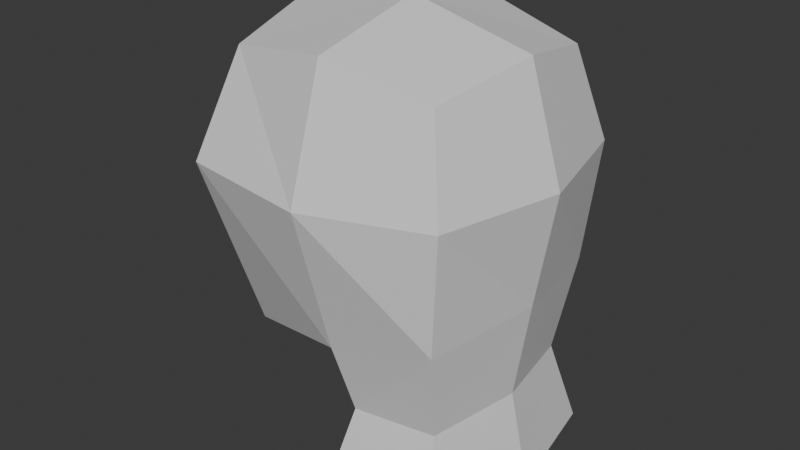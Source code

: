 # Source: basico2.blend  (saved by Blender 4.5.90; exported with 4.5.12 LTS)
import bpy
from mathutils import Matrix  # noqa: F401  (used for matrix-valued properties, if any)

bpy.ops.wm.read_factory_settings(use_empty=True)
scene = bpy.context.scene
scene.name = 'Scene'

# ---- collections
col_collection = bpy.data.collections.new('Collection'); scene.collection.children.link(col_collection)

# ---- materials (node trees are filled in below, after node groups)
mat_material = bpy.data.materials.new('Material')
mat_material.alpha_threshold = 0.0
mat_material.roughness = 0.5
mat_material.line_color = (0.0, 0.0, 0.0, 1.0)

# ---- material node trees
mat_material.use_nodes = True; mat_material.node_tree.nodes.clear()
_N = mat_material.node_tree.nodes; _L = mat_material.node_tree.links
n0 = _N.new('ShaderNodeOutputMaterial'); n0.name = 'Material Output'; n0.location = (200, 100)
n1 = _N.new('ShaderNodeBsdfPrincipled'); n1.name = 'Principled BSDF'; n1.location = (-200, 100)
n1.inputs[3].default_value = 1.45
_L.new(n1.outputs[0], n0.inputs[0])
n0.is_active_output = True

# ---- world
world_world = bpy.data.worlds.new('World'); scene.world = world_world
world_world.use_nodes = True; world_world.node_tree.nodes.clear()
_N = world_world.node_tree.nodes; _L = world_world.node_tree.links
n0 = _N.new('ShaderNodeOutputWorld'); n0.name = 'World Output'; n0.location = (200, 100)
n1 = _N.new('ShaderNodeBackground'); n1.name = 'Background'; n1.location = (-200, 100)
n1.inputs[0].default_value = (0.05088, 0.05088, 0.05088, 1.0)
_L.new(n1.outputs[0], n0.inputs[0])
n0.is_active_output = True
world_world.color = (0.05088, 0.05088, 0.05088)
world_world.sun_shadow_jitter_overblur = 0.0

# ---- meshes
me_cube = bpy.data.meshes.new('Cube')
me_cube.from_pydata([(0.8989, 0.8782, 0.8717), (1.0, 1.0, -1.0), (0.8989, -0.8782, 0.8717), (1.0, -1.0, -1.0), (-1.011, 0.8291, 0.8975), (-1.15, 0.6208, -1.663), (-1.011, -0.8291, 0.8975), (-1.15, -0.6208, -1.663), (-1.343, 0.0, -1.772), (0.0, 0.9908, -1.319), (1.098, 1.074, 0.06809), (-1.193, -1.193, 0.0), (1.098, -1.074, 0.06809), (-1.193, 1.193, 0.0), (0.0, -1.022, 1.068), (1.069, 1.681e-08, 1.041), (0.0, -0.9908, -1.319), (-1.171, 0.0, 1.058), (0.0, 1.022, 1.068), (1.193, 0.0, -0.9411), (0.0, 1.358, 0.0), (1.366, -9.148e-09, 0.06809), (-0.7796, 0.0, -1.702), (-1.618, 0.0, -0.2085), (0.0, -1.358, 0.0), (0.0, 0.0, 1.292), (-0.02892, -1.053, -2.633), (1.034, -1.063, -2.633), (1.239, -6.218e-10, -2.633), (1.034, 1.063, -2.633), (-0.02892, 1.053, -2.633), (-0.4765, -6.218e-10, -2.633), (0.8977, 0.8199, -1.836), (0.07783, 0.8123, -1.966), (-0.4144, -1.789e-09, -2.124), (1.056, -1.789e-09, -1.812), (0.8977, -0.8199, -1.836), (0.07783, -0.8123, -1.966)], [], [(25, 17, 6, 14), (24, 14, 6, 11), (23, 17, 4, 13), (34, 33, 30, 31), (21, 15, 2, 12), (20, 18, 0, 10), (9, 20, 10, 1), (5, 13, 20, 9), (13, 4, 18, 20), (19, 21, 12, 3), (1, 10, 21, 19), (10, 0, 15, 21), (8, 22, 16, 7), (5, 9, 22, 8), (33, 32, 29, 30), (8, 23, 13, 5), (7, 11, 23, 8), (11, 6, 17, 23), (16, 24, 11, 7), (3, 12, 24, 16), (12, 2, 14, 24), (15, 25, 14, 2), (0, 18, 25, 15), (18, 4, 17, 25), (31, 28, 27, 26), (30, 29, 28, 31), (32, 35, 28, 29), (35, 36, 27, 28), (37, 34, 31, 26), (36, 37, 26, 27), (3, 16, 37, 36), (16, 22, 34, 37), (19, 3, 36, 35), (1, 19, 35, 32), (9, 1, 32, 33), (22, 9, 33, 34)])
_uv = me_cube.uv_layers.new(name='UVMap')
_uv.uv.foreach_set('vector', [0.75, 0.625, 0.875, 0.625, 0.875, 0.75, 0.75, 0.75, 0.5, 0.875, 0.625, 0.875, 0.625, 1.0, 0.5, 1.0, 0.5, 0.125, 0.625, 0.125, 0.625, 0.25, 0.5, 0.25, 0.25, 0.625, 0.25, 0.5, 0.25, 0.5, 0.25, 0.625, 0.5, 0.625, 0.625, 0.625, 0.625, 0.75, 0.5, 0.75, 0.5, 0.375, 0.625, 0.375, 0.625, 0.5, 0.5, 0.5, 0.375, 0.375, 0.5, 0.375, 0.5, 0.5, 0.375, 0.5, 0.375, 0.25, 0.5, 0.25, 0.5, 0.375, 0.375, 0.375, 0.5, 0.25, 0.625, 0.25, 0.625, 0.375, 0.5, 0.375, 0.375, 0.625, 0.5, 0.625, 0.5, 0.75, 0.375, 0.75, 0.375, 0.5, 0.5, 0.5, 0.5, 0.625, 0.375, 0.625, 0.5, 0.5, 0.625, 0.5, 0.625, 0.625, 0.5, 0.625, 0.125, 0.625, 0.25, 0.625, 0.25, 0.75, 0.125, 0.75, 0.125, 0.5, 0.25, 0.5, 0.25, 0.625, 0.125, 0.625, 0.375, 0.375, 0.375, 0.5, 0.375, 0.5, 0.375, 0.375, 0.375, 0.125, 0.5, 0.125, 0.5, 0.25, 0.375, 0.25, 0.375, 0.0, 0.5, 0.0, 0.5, 0.125, 0.375, 0.125, 0.5, 0.0, 0.625, 0.0, 0.625, 0.125, 0.5, 0.125, 0.375, 0.875, 0.5, 0.875, 0.5, 1.0, 0.375, 1.0, 0.375, 0.75, 0.5, 0.75, 0.5, 0.875, 0.375, 0.875, 0.5, 0.75, 0.625, 0.75, 0.625, 0.875, 0.5, 0.875, 0.625, 0.625, 0.75, 0.625, 0.75, 0.75, 0.625, 0.75, 0.625, 0.5, 0.75, 0.5, 0.75, 0.625, 0.625, 0.625, 0.75, 0.5, 0.875, 0.5, 0.875, 0.625, 0.75, 0.625, 0.25, 0.625, 0.375, 0.625, 0.375, 0.75, 0.25, 0.75, 0.25, 0.5, 0.375, 0.5, 0.375, 0.625, 0.25, 0.625, 0.375, 0.5, 0.375, 0.625, 0.375, 0.625, 0.375, 0.5, 0.375, 0.625, 0.375, 0.75, 0.375, 0.75, 0.375, 0.625, 0.25, 0.75, 0.25, 0.625, 0.25, 0.625, 0.25, 0.75, 0.375, 0.75, 0.375, 0.875, 0.375, 0.875, 0.375, 0.75, 0.375, 0.75, 0.375, 0.875, 0.375, 0.875, 0.375, 0.75, 0.25, 0.75, 0.25, 0.625, 0.25, 0.625, 0.25, 0.75, 0.375, 0.625, 0.375, 0.75, 0.375, 0.75, 0.375, 0.625, 0.375, 0.5, 0.375, 0.625, 0.375, 0.625, 0.375, 0.5, 0.375, 0.375, 0.375, 0.5, 0.375, 0.5, 0.375, 0.375, 0.25, 0.625, 0.25, 0.5, 0.25, 0.5, 0.25, 0.625])
me_cube.materials.append(mat_material)
me_cube.use_mirror_vertex_groups = False
me_cube.update()

# ---- objects
ob_cabe_a = bpy.data.objects.new('cabeça', me_cube)

# ---- transforms, parenting, visibility, modifiers, constraints
ob_cabe_a.location = (0.0, 0.0, 14.22)
ob_cabe_a.lock_rotations_4d = False
ob_cabe_a.empty_display_type = 'ARROWS'
ob_cabe_a.lineart.crease_threshold = 0.0

# ---- collection membership
col_collection.objects.link(ob_cabe_a)

# ---- scene / render settings (as saved in the file)
scene.frame_start = 1; scene.frame_end = 250; scene.frame_set(1)
scene.render.engine = 'BLENDER_EEVEE_NEXT'
bpy.context.view_layer.update()

# ---- added for rendering (the .blend has no active camera and no usable light): camera, sun
cam_auto = bpy.data.cameras.new('AutoCamera')
cam_auto.lens = 50.0
cam_auto.sensor_width = 36.0
cam_auto.clip_end = 1000.0
ob_auto_camera = bpy.data.objects.new('AutoCamera', cam_auto)
scene.collection.objects.link(ob_auto_camera)
ob_auto_camera.location = (5.08172, -6.2495, 17.7143)
ob_auto_camera.rotation_euler = (1.09748, -7.21219e-08, 0.694738)
scene.camera = ob_auto_camera
light_auto_sun = bpy.data.lights.new('AutoSun', 'SUN')
light_auto_sun.energy = 3.0
light_auto_sun.angle = 0.0523599
ob_auto_sun = bpy.data.objects.new('AutoSun', light_auto_sun)
scene.collection.objects.link(ob_auto_sun)
ob_auto_sun.rotation_euler = (0.872665, 0.174533, 0.523599)
bpy.context.view_layer.update()
